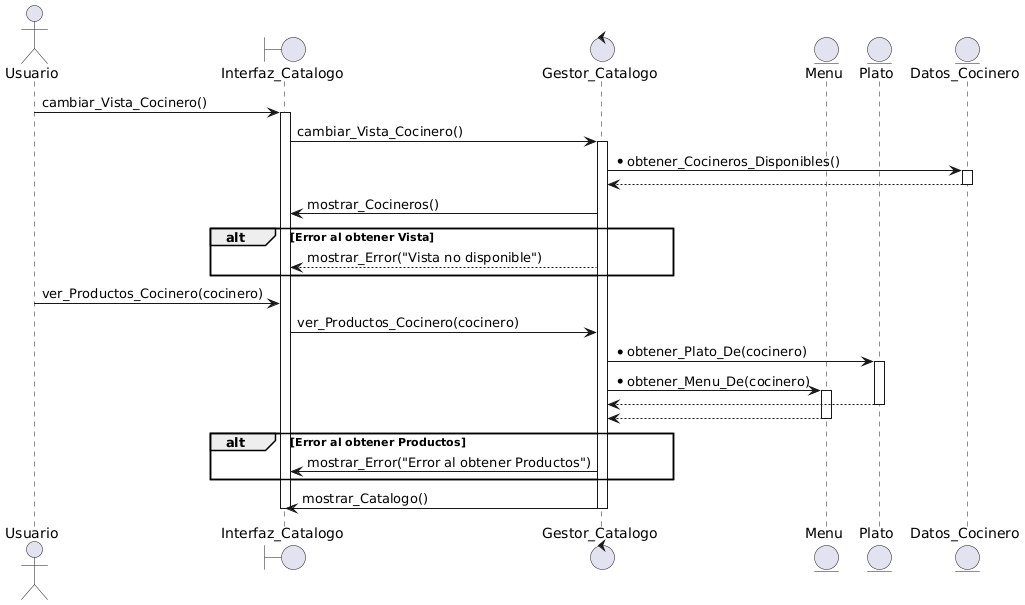

The diagram above was rendered by PlantUML. Its source (embedded in the PNG):
@startuml
actor "Usuario" as Usuario
boundary "Interfaz_Catalogo" as Interfaz
control "Gestor_Catalogo" as Gestor
entity "Menu" as Menu
entity "Plato" as Plato
entity "Datos_Cocinero" as DatosCocineros

Usuario -> Interfaz: cambiar_Vista_Cocinero()
activate Interfaz

Interfaz -> Gestor: cambiar_Vista_Cocinero()
activate Gestor


Gestor -> DatosCocineros: *obtener_Cocineros_Disponibles()
activate DatosCocineros
DatosCocineros --> Gestor:
deactivate DatosCocineros


Gestor -> Interfaz: mostrar_Cocineros()

alt Error al obtener Vista
    Gestor --> Interfaz: mostrar_Error("Vista no disponible")
end

Usuario -> Interfaz: ver_Productos_Cocinero(cocinero)
Interfaz -> Gestor: ver_Productos_Cocinero(cocinero)
Gestor -> Plato: *obtener_Plato_De(cocinero)
activate Plato
Gestor -> Menu: *obtener_Menu_De(cocinero)
activate Menu
Plato --> Gestor
deactivate Plato
Menu --> Gestor

deactivate Menu
alt Error al obtener Productos
    Gestor->Interfaz: mostrar_Error("Error al obtener Productos")
end
Gestor -> Interfaz: mostrar_Catalogo()
deactivate Gestor
deactivate Interfaz
@enduml